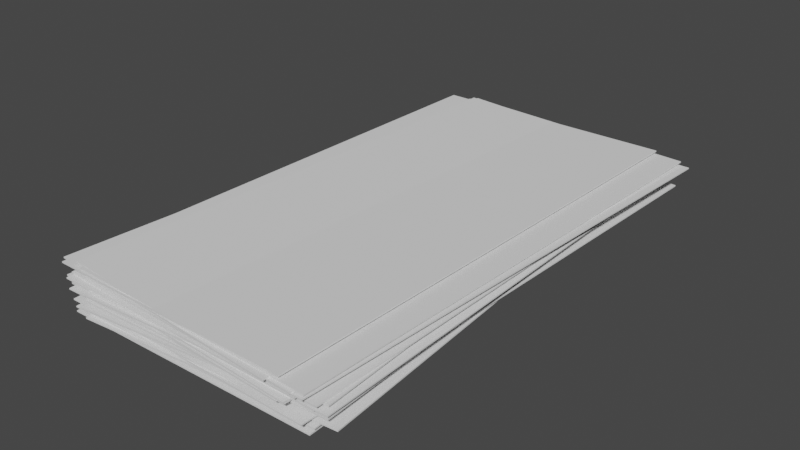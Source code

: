 # Source: paper_stack.blend  (saved by Blender 3.0.42; exported with 4.5.12 LTS)
import bpy
from mathutils import Matrix  # noqa: F401  (used for matrix-valued properties, if any)

bpy.ops.wm.read_factory_settings(use_empty=True)
scene = bpy.context.scene
scene.name = 'Scene'

# ---- collections
col_collection = bpy.data.collections.new('Collection'); scene.collection.children.link(col_collection)

# ---- world
world_world = bpy.data.worlds.new('World'); scene.world = world_world
world_world.use_nodes = True; world_world.node_tree.nodes.clear()
_N = world_world.node_tree.nodes; _L = world_world.node_tree.links
n0 = _N.new('ShaderNodeOutputWorld'); n0.name = 'World Output'; n0.location = (300, 300)
n1 = _N.new('ShaderNodeBackground'); n1.name = 'Background'; n1.location = (10, 300)
n1.inputs[0].default_value = (0.05088, 0.05088, 0.05088, 1.0)
_L.new(n1.outputs[0], n0.inputs[0])
n0.is_active_output = True
world_world.color = (0.05088, 0.05088, 0.05088)
world_world.use_sun_shadow = False
world_world.sun_shadow_jitter_overblur = 0.0

# ---- meshes
me_plane = bpy.data.meshes.new('Plane')
me_plane.from_pydata([(-1.0, -2.0, 0.0), (1.0, -2.0, 0.0), (-1.0, 2.0, 0.0), (1.0, 2.0, 0.0), (-1.0, -2.0, -0.01), (1.0, -2.0, -0.01), (-1.0, 2.0, -0.01), (1.0, 2.0, -0.01)], [], [(0, 1, 3, 2), (4, 6, 7, 5), (0, 2, 6, 4), (1, 0, 4, 5), (3, 1, 5, 7), (2, 3, 7, 6)])
_uv = me_plane.uv_layers.new(name='UVMap')
_uv.uv.foreach_set('vector', [0.0, 0.0, 1.0, 0.0, 1.0, 1.0, 0.0, 1.0, 0.0, 0.0, 0.0, 1.0, 1.0, 1.0, 1.0, 0.0, 0.0, 0.0, 0.0, 1.0, 0.0, 1.0, 0.0, 0.0, 1.0, 0.0, 0.0, 0.0, 0.0, 0.0, 1.0, 0.0, 1.0, 1.0, 1.0, 0.0, 1.0, 0.0, 1.0, 1.0, 0.0, 1.0, 1.0, 1.0, 1.0, 1.0, 0.0, 1.0])
me_plane.use_remesh_fix_poles = True
me_plane.use_remesh_preserve_attributes = False
me_plane.update()
me_plane_001 = bpy.data.meshes.new('Plane.001')
me_plane_001.from_pydata([(-1.0, -2.0, 0.011), (-1.0, 2.0, 0.011), (1.0, -2.0, 0.011), (-1.0, -2.0, 0.001), (-1.0, 2.0, 0.001), (1.0, -2.0, 0.001), (1.0, 2.0, 0.001), (1.0, 2.0, 0.011)], [], [(0, 1, 4, 3), (0, 2, 7, 1), (2, 0, 3, 5), (3, 4, 6, 5), (7, 2, 5, 6), (1, 7, 6, 4)])
_uv = me_plane_001.uv_layers.new(name='UVMap')
_uv.uv.foreach_set('vector', [0.0, 0.0, 0.0, 1.0, 0.0, 1.0, 0.0, 0.0, 0.0, 0.0, 1.0, 0.0, 1.0, 1.0, 0.0, 1.0, 1.0, 0.0, 0.0, 0.0, 0.0, 0.0, 1.0, 0.0, 0.0, 0.0, 0.0, 1.0, 1.0, 1.0, 1.0, 0.0, 1.0, 1.0, 1.0, 0.0, 1.0, 0.0, 1.0, 1.0, 0.0, 1.0, 1.0, 1.0, 1.0, 1.0, 0.0, 1.0])
me_plane_001.use_remesh_fix_poles = True
me_plane_001.use_remesh_preserve_attributes = False
me_plane_001.update()
me_plane_002 = bpy.data.meshes.new('Plane.002')
me_plane_002.from_pydata([(-1.0, -2.0, 0.022), (-1.0, 2.0, 0.022), (1.0, -2.0, 0.022), (-1.0, -2.0, 0.012), (-1.0, 2.0, 0.012), (1.0, -2.0, 0.012), (1.0, 2.0, 0.012), (1.0, 2.0, 0.022)], [], [(0, 1, 4, 3), (0, 2, 7, 1), (2, 0, 3, 5), (3, 4, 6, 5), (7, 2, 5, 6), (1, 7, 6, 4)])
_uv = me_plane_002.uv_layers.new(name='UVMap')
_uv.uv.foreach_set('vector', [0.0, 0.0, 0.0, 1.0, 0.0, 1.0, 0.0, 0.0, 0.0, 0.0, 1.0, 0.0, 1.0, 1.0, 0.0, 1.0, 1.0, 0.0, 0.0, 0.0, 0.0, 0.0, 1.0, 0.0, 0.0, 0.0, 0.0, 1.0, 1.0, 1.0, 1.0, 0.0, 1.0, 1.0, 1.0, 0.0, 1.0, 0.0, 1.0, 1.0, 0.0, 1.0, 1.0, 1.0, 1.0, 1.0, 0.0, 1.0])
me_plane_002.use_remesh_fix_poles = True
me_plane_002.use_remesh_preserve_attributes = False
me_plane_002.update()
me_plane_003 = bpy.data.meshes.new('Plane.003')
me_plane_003.from_pydata([(-1.0, -2.0, 0.033), (-1.0, 2.0, 0.033), (1.0, -2.0, 0.033), (-1.0, -2.0, 0.023), (-1.0, 2.0, 0.023), (1.0, -2.0, 0.023), (1.0, 2.0, 0.023), (1.0, 2.0, 0.033)], [], [(0, 1, 4, 3), (0, 2, 7, 1), (2, 0, 3, 5), (3, 4, 6, 5), (7, 2, 5, 6), (1, 7, 6, 4)])
_uv = me_plane_003.uv_layers.new(name='UVMap')
_uv.uv.foreach_set('vector', [0.0, 0.0, 0.0, 1.0, 0.0, 1.0, 0.0, 0.0, 0.0, 0.0, 1.0, 0.0, 1.0, 1.0, 0.0, 1.0, 1.0, 0.0, 0.0, 0.0, 0.0, 0.0, 1.0, 0.0, 0.0, 0.0, 0.0, 1.0, 1.0, 1.0, 1.0, 0.0, 1.0, 1.0, 1.0, 0.0, 1.0, 0.0, 1.0, 1.0, 0.0, 1.0, 1.0, 1.0, 1.0, 1.0, 0.0, 1.0])
me_plane_003.use_remesh_fix_poles = True
me_plane_003.use_remesh_preserve_attributes = False
me_plane_003.update()
me_plane_004 = bpy.data.meshes.new('Plane.004')
me_plane_004.from_pydata([(-1.0, -2.0, 0.044), (-1.0, 2.0, 0.044), (1.0, -2.0, 0.044), (-1.0, -2.0, 0.034), (-1.0, 2.0, 0.034), (1.0, -2.0, 0.034), (1.0, 2.0, 0.034), (1.0, 2.0, 0.044)], [], [(0, 1, 4, 3), (0, 2, 7, 1), (2, 0, 3, 5), (3, 4, 6, 5), (7, 2, 5, 6), (1, 7, 6, 4)])
_uv = me_plane_004.uv_layers.new(name='UVMap')
_uv.uv.foreach_set('vector', [0.0, 0.0, 0.0, 1.0, 0.0, 1.0, 0.0, 0.0, 0.0, 0.0, 1.0, 0.0, 1.0, 1.0, 0.0, 1.0, 1.0, 0.0, 0.0, 0.0, 0.0, 0.0, 1.0, 0.0, 0.0, 0.0, 0.0, 1.0, 1.0, 1.0, 1.0, 0.0, 1.0, 1.0, 1.0, 0.0, 1.0, 0.0, 1.0, 1.0, 0.0, 1.0, 1.0, 1.0, 1.0, 1.0, 0.0, 1.0])
me_plane_004.use_remesh_fix_poles = True
me_plane_004.use_remesh_preserve_attributes = False
me_plane_004.update()
me_plane_005 = bpy.data.meshes.new('Plane.005')
me_plane_005.from_pydata([(-1.0, -2.0, 0.055), (-1.0, 2.0, 0.055), (1.0, -2.0, 0.055), (-1.0, -2.0, 0.045), (-1.0, 2.0, 0.045), (1.0, -2.0, 0.045), (1.0, 2.0, 0.045), (1.0, 2.0, 0.055)], [], [(0, 1, 4, 3), (0, 2, 7, 1), (2, 0, 3, 5), (3, 4, 6, 5), (7, 2, 5, 6), (1, 7, 6, 4)])
_uv = me_plane_005.uv_layers.new(name='UVMap')
_uv.uv.foreach_set('vector', [0.0, 0.0, 0.0, 1.0, 0.0, 1.0, 0.0, 0.0, 0.0, 0.0, 1.0, 0.0, 1.0, 1.0, 0.0, 1.0, 1.0, 0.0, 0.0, 0.0, 0.0, 0.0, 1.0, 0.0, 0.0, 0.0, 0.0, 1.0, 1.0, 1.0, 1.0, 0.0, 1.0, 1.0, 1.0, 0.0, 1.0, 0.0, 1.0, 1.0, 0.0, 1.0, 1.0, 1.0, 1.0, 1.0, 0.0, 1.0])
me_plane_005.use_remesh_fix_poles = True
me_plane_005.use_remesh_preserve_attributes = False
me_plane_005.update()
me_plane_006 = bpy.data.meshes.new('Plane.006')
me_plane_006.from_pydata([(-1.0, -2.0, 0.066), (-1.0, 2.0, 0.066), (1.0, -2.0, 0.066), (-1.0, -2.0, 0.056), (-1.0, 2.0, 0.056), (1.0, -2.0, 0.056), (1.0, 2.0, 0.056), (1.0, 2.0, 0.066)], [], [(0, 1, 4, 3), (0, 2, 7, 1), (2, 0, 3, 5), (3, 4, 6, 5), (7, 2, 5, 6), (1, 7, 6, 4)])
_uv = me_plane_006.uv_layers.new(name='UVMap')
_uv.uv.foreach_set('vector', [0.0, 0.0, 0.0, 1.0, 0.0, 1.0, 0.0, 0.0, 0.0, 0.0, 1.0, 0.0, 1.0, 1.0, 0.0, 1.0, 1.0, 0.0, 0.0, 0.0, 0.0, 0.0, 1.0, 0.0, 0.0, 0.0, 0.0, 1.0, 1.0, 1.0, 1.0, 0.0, 1.0, 1.0, 1.0, 0.0, 1.0, 0.0, 1.0, 1.0, 0.0, 1.0, 1.0, 1.0, 1.0, 1.0, 0.0, 1.0])
me_plane_006.use_remesh_fix_poles = True
me_plane_006.use_remesh_preserve_attributes = False
me_plane_006.update()
me_plane_007 = bpy.data.meshes.new('Plane.007')
me_plane_007.from_pydata([(-1.0, -2.0, 0.077), (-1.0, 2.0, 0.077), (1.0, -2.0, 0.077), (-1.0, -2.0, 0.067), (-1.0, 2.0, 0.067), (1.0, -2.0, 0.067), (1.0, 2.0, 0.067), (1.0, 2.0, 0.077)], [], [(0, 1, 4, 3), (0, 2, 7, 1), (2, 0, 3, 5), (3, 4, 6, 5), (7, 2, 5, 6), (1, 7, 6, 4)])
_uv = me_plane_007.uv_layers.new(name='UVMap')
_uv.uv.foreach_set('vector', [0.0, 0.0, 0.0, 1.0, 0.0, 1.0, 0.0, 0.0, 0.0, 0.0, 1.0, 0.0, 1.0, 1.0, 0.0, 1.0, 1.0, 0.0, 0.0, 0.0, 0.0, 0.0, 1.0, 0.0, 0.0, 0.0, 0.0, 1.0, 1.0, 1.0, 1.0, 0.0, 1.0, 1.0, 1.0, 0.0, 1.0, 0.0, 1.0, 1.0, 0.0, 1.0, 1.0, 1.0, 1.0, 1.0, 0.0, 1.0])
me_plane_007.use_remesh_fix_poles = True
me_plane_007.use_remesh_preserve_attributes = False
me_plane_007.update()
me_plane_008 = bpy.data.meshes.new('Plane.008')
me_plane_008.from_pydata([(-1.0, -2.0, 0.088), (-1.0, 2.0, 0.088), (1.0, -2.0, 0.088), (-1.0, -2.0, 0.078), (-1.0, 2.0, 0.078), (1.0, -2.0, 0.078), (1.0, 2.0, 0.078), (1.0, 2.0, 0.088)], [], [(0, 1, 4, 3), (0, 2, 7, 1), (2, 0, 3, 5), (3, 4, 6, 5), (7, 2, 5, 6), (1, 7, 6, 4)])
_uv = me_plane_008.uv_layers.new(name='UVMap')
_uv.uv.foreach_set('vector', [0.0, 0.0, 0.0, 1.0, 0.0, 1.0, 0.0, 0.0, 0.0, 0.0, 1.0, 0.0, 1.0, 1.0, 0.0, 1.0, 1.0, 0.0, 0.0, 0.0, 0.0, 0.0, 1.0, 0.0, 0.0, 0.0, 0.0, 1.0, 1.0, 1.0, 1.0, 0.0, 1.0, 1.0, 1.0, 0.0, 1.0, 0.0, 1.0, 1.0, 0.0, 1.0, 1.0, 1.0, 1.0, 1.0, 0.0, 1.0])
me_plane_008.use_remesh_fix_poles = True
me_plane_008.use_remesh_preserve_attributes = False
me_plane_008.update()
me_plane_009 = bpy.data.meshes.new('Plane.009')
me_plane_009.from_pydata([(-1.0, -2.0, 0.099), (-1.0, 2.0, 0.099), (1.0, -2.0, 0.099), (-1.0, -2.0, 0.089), (-1.0, 2.0, 0.089), (1.0, -2.0, 0.089), (1.0, 2.0, 0.089), (1.0, 2.0, 0.099)], [], [(0, 1, 4, 3), (0, 2, 7, 1), (2, 0, 3, 5), (3, 4, 6, 5), (7, 2, 5, 6), (1, 7, 6, 4)])
_uv = me_plane_009.uv_layers.new(name='UVMap')
_uv.uv.foreach_set('vector', [0.0, 0.0, 0.0, 1.0, 0.0, 1.0, 0.0, 0.0, 0.0, 0.0, 1.0, 0.0, 1.0, 1.0, 0.0, 1.0, 1.0, 0.0, 0.0, 0.0, 0.0, 0.0, 1.0, 0.0, 0.0, 0.0, 0.0, 1.0, 1.0, 1.0, 1.0, 0.0, 1.0, 1.0, 1.0, 0.0, 1.0, 0.0, 1.0, 1.0, 0.0, 1.0, 1.0, 1.0, 1.0, 1.0, 0.0, 1.0])
me_plane_009.use_remesh_fix_poles = True
me_plane_009.use_remesh_preserve_attributes = False
me_plane_009.update()
me_plane_010 = bpy.data.meshes.new('Plane.010')
me_plane_010.from_pydata([(-1.0, -2.0, 0.11), (-1.0, 2.0, 0.11), (1.0, -2.0, 0.11), (-1.0, -2.0, 0.1), (-1.0, 2.0, 0.1), (1.0, -2.0, 0.1), (1.0, 2.0, 0.1), (1.0, 2.0, 0.11)], [], [(0, 1, 4, 3), (0, 2, 7, 1), (2, 0, 3, 5), (3, 4, 6, 5), (7, 2, 5, 6), (1, 7, 6, 4)])
_uv = me_plane_010.uv_layers.new(name='UVMap')
_uv.uv.foreach_set('vector', [0.0, 0.0, 0.0, 1.0, 0.0, 1.0, 0.0, 0.0, 0.0, 0.0, 1.0, 0.0, 1.0, 1.0, 0.0, 1.0, 1.0, 0.0, 0.0, 0.0, 0.0, 0.0, 1.0, 0.0, 0.0, 0.0, 0.0, 1.0, 1.0, 1.0, 1.0, 0.0, 1.0, 1.0, 1.0, 0.0, 1.0, 0.0, 1.0, 1.0, 0.0, 1.0, 1.0, 1.0, 1.0, 1.0, 0.0, 1.0])
me_plane_010.use_remesh_fix_poles = True
me_plane_010.use_remesh_preserve_attributes = False
me_plane_010.update()
me_plane_011 = bpy.data.meshes.new('Plane.011')
me_plane_011.from_pydata([(-1.0, -2.0, 0.121), (-1.0, 2.0, 0.121), (1.0, -2.0, 0.121), (-1.0, -2.0, 0.111), (-1.0, 2.0, 0.111), (1.0, -2.0, 0.111), (1.0, 2.0, 0.111), (1.0, 2.0, 0.121)], [], [(0, 1, 4, 3), (0, 2, 7, 1), (2, 0, 3, 5), (3, 4, 6, 5), (7, 2, 5, 6), (1, 7, 6, 4)])
_uv = me_plane_011.uv_layers.new(name='UVMap')
_uv.uv.foreach_set('vector', [0.0, 0.0, 0.0, 1.0, 0.0, 1.0, 0.0, 0.0, 0.0, 0.0, 1.0, 0.0, 1.0, 1.0, 0.0, 1.0, 1.0, 0.0, 0.0, 0.0, 0.0, 0.0, 1.0, 0.0, 0.0, 0.0, 0.0, 1.0, 1.0, 1.0, 1.0, 0.0, 1.0, 1.0, 1.0, 0.0, 1.0, 0.0, 1.0, 1.0, 0.0, 1.0, 1.0, 1.0, 1.0, 1.0, 0.0, 1.0])
me_plane_011.use_remesh_fix_poles = True
me_plane_011.use_remesh_preserve_attributes = False
me_plane_011.update()
me_plane_012 = bpy.data.meshes.new('Plane.012')
me_plane_012.from_pydata([(-1.0, -2.0, 0.132), (-1.0, 2.0, 0.132), (1.0, -2.0, 0.132), (-1.0, -2.0, 0.122), (-1.0, 2.0, 0.122), (1.0, -2.0, 0.122), (1.0, 2.0, 0.122), (1.0, 2.0, 0.132)], [], [(0, 1, 4, 3), (0, 2, 7, 1), (2, 0, 3, 5), (3, 4, 6, 5), (7, 2, 5, 6), (1, 7, 6, 4)])
_uv = me_plane_012.uv_layers.new(name='UVMap')
_uv.uv.foreach_set('vector', [0.0, 0.0, 0.0, 1.0, 0.0, 1.0, 0.0, 0.0, 0.0, 0.0, 1.0, 0.0, 1.0, 1.0, 0.0, 1.0, 1.0, 0.0, 0.0, 0.0, 0.0, 0.0, 1.0, 0.0, 0.0, 0.0, 0.0, 1.0, 1.0, 1.0, 1.0, 0.0, 1.0, 1.0, 1.0, 0.0, 1.0, 0.0, 1.0, 1.0, 0.0, 1.0, 1.0, 1.0, 1.0, 1.0, 0.0, 1.0])
me_plane_012.use_remesh_fix_poles = True
me_plane_012.use_remesh_preserve_attributes = False
me_plane_012.update()
me_plane_013 = bpy.data.meshes.new('Plane.013')
me_plane_013.from_pydata([(-1.0, -2.0, 0.143), (-1.0, 2.0, 0.143), (1.0, -2.0, 0.143), (-1.0, -2.0, 0.133), (-1.0, 2.0, 0.133), (1.0, -2.0, 0.133), (1.0, 2.0, 0.133), (1.0, 2.0, 0.143)], [], [(0, 1, 4, 3), (0, 2, 7, 1), (2, 0, 3, 5), (3, 4, 6, 5), (7, 2, 5, 6), (1, 7, 6, 4)])
_uv = me_plane_013.uv_layers.new(name='UVMap')
_uv.uv.foreach_set('vector', [0.0, 0.0, 0.0, 1.0, 0.0, 1.0, 0.0, 0.0, 0.0, 0.0, 1.0, 0.0, 1.0, 1.0, 0.0, 1.0, 1.0, 0.0, 0.0, 0.0, 0.0, 0.0, 1.0, 0.0, 0.0, 0.0, 0.0, 1.0, 1.0, 1.0, 1.0, 0.0, 1.0, 1.0, 1.0, 0.0, 1.0, 0.0, 1.0, 1.0, 0.0, 1.0, 1.0, 1.0, 1.0, 1.0, 0.0, 1.0])
me_plane_013.use_remesh_fix_poles = True
me_plane_013.use_remesh_preserve_attributes = False
me_plane_013.update()
me_plane_014 = bpy.data.meshes.new('Plane.014')
me_plane_014.from_pydata([(-1.0, -2.0, 0.154), (-1.0, 2.0, 0.154), (1.0, -2.0, 0.154), (-1.0, -2.0, 0.144), (-1.0, 2.0, 0.144), (1.0, -2.0, 0.144), (1.0, 2.0, 0.144), (1.0, 2.0, 0.154)], [], [(0, 1, 4, 3), (0, 2, 7, 1), (2, 0, 3, 5), (3, 4, 6, 5), (7, 2, 5, 6), (1, 7, 6, 4)])
_uv = me_plane_014.uv_layers.new(name='UVMap')
_uv.uv.foreach_set('vector', [0.0, 0.0, 0.0, 1.0, 0.0, 1.0, 0.0, 0.0, 0.0, 0.0, 1.0, 0.0, 1.0, 1.0, 0.0, 1.0, 1.0, 0.0, 0.0, 0.0, 0.0, 0.0, 1.0, 0.0, 0.0, 0.0, 0.0, 1.0, 1.0, 1.0, 1.0, 0.0, 1.0, 1.0, 1.0, 0.0, 1.0, 0.0, 1.0, 1.0, 0.0, 1.0, 1.0, 1.0, 1.0, 1.0, 0.0, 1.0])
me_plane_014.use_remesh_fix_poles = True
me_plane_014.use_remesh_preserve_attributes = False
me_plane_014.update()
me_plane_015 = bpy.data.meshes.new('Plane.015')
me_plane_015.from_pydata([(-1.0, -2.0, 0.165), (-1.0, 2.0, 0.165), (1.0, -2.0, 0.165), (-1.0, -2.0, 0.155), (-1.0, 2.0, 0.155), (1.0, -2.0, 0.155), (1.0, 2.0, 0.155), (1.0, 2.0, 0.165)], [], [(0, 1, 4, 3), (0, 2, 7, 1), (2, 0, 3, 5), (3, 4, 6, 5), (7, 2, 5, 6), (1, 7, 6, 4)])
_uv = me_plane_015.uv_layers.new(name='UVMap')
_uv.uv.foreach_set('vector', [0.0, 0.0, 0.0, 1.0, 0.0, 1.0, 0.0, 0.0, 0.0, 0.0, 1.0, 0.0, 1.0, 1.0, 0.0, 1.0, 1.0, 0.0, 0.0, 0.0, 0.0, 0.0, 1.0, 0.0, 0.0, 0.0, 0.0, 1.0, 1.0, 1.0, 1.0, 0.0, 1.0, 1.0, 1.0, 0.0, 1.0, 0.0, 1.0, 1.0, 0.0, 1.0, 1.0, 1.0, 1.0, 1.0, 0.0, 1.0])
me_plane_015.use_remesh_fix_poles = True
me_plane_015.use_remesh_preserve_attributes = False
me_plane_015.update()
me_plane_016 = bpy.data.meshes.new('Plane.016')
me_plane_016.from_pydata([(-1.0, -2.0, 0.176), (-1.0, 2.0, 0.176), (1.0, -2.0, 0.176), (-1.0, -2.0, 0.166), (-1.0, 2.0, 0.166), (1.0, -2.0, 0.166), (1.0, 2.0, 0.166), (1.0, 2.0, 0.176)], [], [(0, 1, 4, 3), (0, 2, 7, 1), (2, 0, 3, 5), (3, 4, 6, 5), (7, 2, 5, 6), (1, 7, 6, 4)])
_uv = me_plane_016.uv_layers.new(name='UVMap')
_uv.uv.foreach_set('vector', [0.0, 0.0, 0.0, 1.0, 0.0, 1.0, 0.0, 0.0, 0.0, 0.0, 1.0, 0.0, 1.0, 1.0, 0.0, 1.0, 1.0, 0.0, 0.0, 0.0, 0.0, 0.0, 1.0, 0.0, 0.0, 0.0, 0.0, 1.0, 1.0, 1.0, 1.0, 0.0, 1.0, 1.0, 1.0, 0.0, 1.0, 0.0, 1.0, 1.0, 0.0, 1.0, 1.0, 1.0, 1.0, 1.0, 0.0, 1.0])
me_plane_016.use_remesh_fix_poles = True
me_plane_016.use_remesh_preserve_attributes = False
me_plane_016.update()
me_plane_017 = bpy.data.meshes.new('Plane.017')
me_plane_017.from_pydata([(-1.0, -2.0, 0.187), (-1.0, 2.0, 0.187), (1.0, -2.0, 0.187), (-1.0, -2.0, 0.177), (-1.0, 2.0, 0.177), (1.0, -2.0, 0.177), (1.0, 2.0, 0.177), (1.0, 2.0, 0.187)], [], [(0, 1, 4, 3), (0, 2, 7, 1), (2, 0, 3, 5), (3, 4, 6, 5), (7, 2, 5, 6), (1, 7, 6, 4)])
_uv = me_plane_017.uv_layers.new(name='UVMap')
_uv.uv.foreach_set('vector', [0.0, 0.0, 0.0, 1.0, 0.0, 1.0, 0.0, 0.0, 0.0, 0.0, 1.0, 0.0, 1.0, 1.0, 0.0, 1.0, 1.0, 0.0, 0.0, 0.0, 0.0, 0.0, 1.0, 0.0, 0.0, 0.0, 0.0, 1.0, 1.0, 1.0, 1.0, 0.0, 1.0, 1.0, 1.0, 0.0, 1.0, 0.0, 1.0, 1.0, 0.0, 1.0, 1.0, 1.0, 1.0, 1.0, 0.0, 1.0])
me_plane_017.use_remesh_fix_poles = True
me_plane_017.use_remesh_preserve_attributes = False
me_plane_017.update()
me_plane_018 = bpy.data.meshes.new('Plane.018')
me_plane_018.from_pydata([(-1.0, -2.0, 0.198), (-1.0, 2.0, 0.198), (1.0, -2.0, 0.198), (-1.0, -2.0, 0.188), (-1.0, 2.0, 0.188), (1.0, -2.0, 0.188), (1.0, 2.0, 0.188), (1.0, 2.0, 0.198)], [], [(0, 1, 4, 3), (0, 2, 7, 1), (2, 0, 3, 5), (3, 4, 6, 5), (7, 2, 5, 6), (1, 7, 6, 4)])
_uv = me_plane_018.uv_layers.new(name='UVMap')
_uv.uv.foreach_set('vector', [0.0, 0.0, 0.0, 1.0, 0.0, 1.0, 0.0, 0.0, 0.0, 0.0, 1.0, 0.0, 1.0, 1.0, 0.0, 1.0, 1.0, 0.0, 0.0, 0.0, 0.0, 0.0, 1.0, 0.0, 0.0, 0.0, 0.0, 1.0, 1.0, 1.0, 1.0, 0.0, 1.0, 1.0, 1.0, 0.0, 1.0, 0.0, 1.0, 1.0, 0.0, 1.0, 1.0, 1.0, 1.0, 1.0, 0.0, 1.0])
me_plane_018.use_remesh_fix_poles = True
me_plane_018.use_remesh_preserve_attributes = False
me_plane_018.update()
me_plane_019 = bpy.data.meshes.new('Plane.019')
me_plane_019.from_pydata([(-1.0, -2.0, 0.209), (-1.0, 2.0, 0.209), (1.0, -2.0, 0.209), (-1.0, -2.0, 0.199), (-1.0, 2.0, 0.199), (1.0, -2.0, 0.199), (1.0, 2.0, 0.199), (1.0, 2.0, 0.209)], [], [(0, 1, 4, 3), (0, 2, 7, 1), (2, 0, 3, 5), (3, 4, 6, 5), (7, 2, 5, 6), (1, 7, 6, 4)])
_uv = me_plane_019.uv_layers.new(name='UVMap')
_uv.uv.foreach_set('vector', [0.0, 0.0, 0.0, 1.0, 0.0, 1.0, 0.0, 0.0, 0.0, 0.0, 1.0, 0.0, 1.0, 1.0, 0.0, 1.0, 1.0, 0.0, 0.0, 0.0, 0.0, 0.0, 1.0, 0.0, 0.0, 0.0, 0.0, 1.0, 1.0, 1.0, 1.0, 0.0, 1.0, 1.0, 1.0, 0.0, 1.0, 0.0, 1.0, 1.0, 0.0, 1.0, 1.0, 1.0, 1.0, 1.0, 0.0, 1.0])
me_plane_019.use_remesh_fix_poles = True
me_plane_019.use_remesh_preserve_attributes = False
me_plane_019.update()
me_plane_020 = bpy.data.meshes.new('Plane.020')
me_plane_020.from_pydata([(-1.0, -2.0, 0.22), (-1.0, 2.0, 0.22), (1.0, -2.0, 0.22), (-1.0, -2.0, 0.21), (-1.0, 2.0, 0.21), (1.0, -2.0, 0.21), (1.0, 2.0, 0.21), (1.0, 2.0, 0.22)], [], [(0, 1, 4, 3), (0, 2, 7, 1), (2, 0, 3, 5), (3, 4, 6, 5), (7, 2, 5, 6), (1, 7, 6, 4)])
_uv = me_plane_020.uv_layers.new(name='UVMap')
_uv.uv.foreach_set('vector', [0.0, 0.0, 0.0, 1.0, 0.0, 1.0, 0.0, 0.0, 0.0, 0.0, 1.0, 0.0, 1.0, 1.0, 0.0, 1.0, 1.0, 0.0, 0.0, 0.0, 0.0, 0.0, 1.0, 0.0, 0.0, 0.0, 0.0, 1.0, 1.0, 1.0, 1.0, 0.0, 1.0, 1.0, 1.0, 0.0, 1.0, 0.0, 1.0, 1.0, 0.0, 1.0, 1.0, 1.0, 1.0, 1.0, 0.0, 1.0])
me_plane_020.use_remesh_fix_poles = True
me_plane_020.use_remesh_preserve_attributes = False
me_plane_020.update()
me_plane_021 = bpy.data.meshes.new('Plane.021')
me_plane_021.from_pydata([(-1.0, -2.0, 0.231), (-1.0, 2.0, 0.231), (1.0, -2.0, 0.231), (-1.0, -2.0, 0.221), (-1.0, 2.0, 0.221), (1.0, -2.0, 0.221), (1.0, 2.0, 0.221), (1.0, 2.0, 0.231)], [], [(0, 1, 4, 3), (0, 2, 7, 1), (2, 0, 3, 5), (3, 4, 6, 5), (7, 2, 5, 6), (1, 7, 6, 4)])
_uv = me_plane_021.uv_layers.new(name='UVMap')
_uv.uv.foreach_set('vector', [0.0, 0.0, 0.0, 1.0, 0.0, 1.0, 0.0, 0.0, 0.0, 0.0, 1.0, 0.0, 1.0, 1.0, 0.0, 1.0, 1.0, 0.0, 0.0, 0.0, 0.0, 0.0, 1.0, 0.0, 0.0, 0.0, 0.0, 1.0, 1.0, 1.0, 1.0, 0.0, 1.0, 1.0, 1.0, 0.0, 1.0, 0.0, 1.0, 1.0, 0.0, 1.0, 1.0, 1.0, 1.0, 1.0, 0.0, 1.0])
me_plane_021.use_remesh_fix_poles = True
me_plane_021.use_remesh_preserve_attributes = False
me_plane_021.update()

# ---- objects
ob_sheet_021 = bpy.data.objects.new('sheet.021', me_plane)
ob_sheet_018 = bpy.data.objects.new('sheet.018', me_plane_001)
ob_sheet_001 = bpy.data.objects.new('sheet.001', me_plane_002)
ob_sheet_002 = bpy.data.objects.new('sheet.002', me_plane_003)
ob_sheet_003 = bpy.data.objects.new('sheet.003', me_plane_004)
ob_sheet_004 = bpy.data.objects.new('sheet.004', me_plane_005)
ob_sheet_005 = bpy.data.objects.new('sheet.005', me_plane_006)
ob_sheet_006 = bpy.data.objects.new('sheet.006', me_plane_007)
ob_sheet_007 = bpy.data.objects.new('sheet.007', me_plane_008)
ob_sheet_008 = bpy.data.objects.new('sheet.008', me_plane_009)
ob_sheet_019 = bpy.data.objects.new('sheet.019', me_plane_010)
ob_sheet_009 = bpy.data.objects.new('sheet.009', me_plane_011)
ob_sheet_010 = bpy.data.objects.new('sheet.010', me_plane_012)
ob_sheet_011 = bpy.data.objects.new('sheet.011', me_plane_013)
ob_sheet_012 = bpy.data.objects.new('sheet.012', me_plane_014)
ob_sheet_013 = bpy.data.objects.new('sheet.013', me_plane_015)
ob_sheet_014 = bpy.data.objects.new('sheet.014', me_plane_016)
ob_sheet_015 = bpy.data.objects.new('sheet.015', me_plane_017)
ob_sheet_016 = bpy.data.objects.new('sheet.016', me_plane_018)
ob_sheet_017 = bpy.data.objects.new('sheet.017', me_plane_019)
ob_sheet_020 = bpy.data.objects.new('sheet.020', me_plane_020)
ob_sheet = bpy.data.objects.new('sheet', me_plane_021)

# ---- transforms, parenting, visibility, modifiers, constraints
ob_sheet_021.location = (-0.05946, 0.0, -0.05713)
ob_sheet_021.rotation_euler = (0.002087, 0.01217, 0.0281)
ob_sheet_018.location = (-0.05784, 0.0, 0.04787)
ob_sheet_018.rotation_euler = (-0.0002456, -0.01456, 0.08022)
ob_sheet_001.location = (-0.06696, 0.0, -0.03517)
ob_sheet_001.rotation_euler = (0.001898, 0.01651, 0.04284)
ob_sheet_002.location = (0.0545, 0.0, -0.02394)
ob_sheet_002.rotation_euler = (0.001649, -0.0169, -0.03022)
ob_sheet_003.location = (-0.04624, 0.0, 0.05745)
ob_sheet_003.rotation_euler = (0.002061, -0.01431, -0.0384)
ob_sheet_004.location = (0.001561, 0.0, -0.06424)
ob_sheet_004.rotation_euler = (-8.565e-05, -0.00678, 0.07789)
ob_sheet_005.location = (-0.0742, 0.0, -0.04633)
ob_sheet_005.rotation_euler = (0.0005486, 0.009512, 0.02366)
ob_sheet_006.location = (0.02701, 0.0, 0.05969)
ob_sheet_006.rotation_euler = (-0.001045, 0.01251, 0.01223)
ob_sheet_007.location = (0.03603, 0.0, -0.008843)
ob_sheet_007.rotation_euler = (-0.0007851, 0.00204, 0.0434)
ob_sheet_008.location = (-0.08717, 0.0, 0.01375)
ob_sheet_008.rotation_euler = (-0.0003788, 0.004132, -0.0459)
ob_sheet_019.location = (-0.114, 0.0, 0.0254)
ob_sheet_019.rotation_euler = (-0.002022, 0.009458, 0.007105)
ob_sheet_009.location = (-0.1134, 0.0, -0.02123)
ob_sheet_009.rotation_euler = (0.00109, 0.007219, 0.03639)
ob_sheet_010.location = (0.1209, 0.0, 0.06211)
ob_sheet_010.rotation_euler = (0.0001238, -0.01589, -0.04718)
ob_sheet_011.location = (-0.09085, 0.0, 0.07821)
ob_sheet_011.rotation_euler = (0.0002378, -0.007986, -0.07405)
ob_sheet_012.location = (0.0888, 0.0, 0.0007312)
ob_sheet_012.rotation_euler = (-0.001765, -0.01188, -0.0005858)
ob_sheet_013.location = (0.013, 0.0, -0.01607)
ob_sheet_013.rotation_euler = (0.002051, -0.01378, 0.0547)
ob_sheet_014.location = (0.1031, 0.0, -0.03922)
ob_sheet_014.rotation_euler = (0.001552, 0.01066, 0.01968)
ob_sheet_015.location = (-0.03035, 0.0, -0.04726)
ob_sheet_015.rotation_euler = (-0.0009615, 0.0174, -0.04702)
ob_sheet_016.location = (0.04456, 0.0, 0.03405)
ob_sheet_016.rotation_euler = (-0.001443, 0.01805, -0.05368)
ob_sheet_017.location = (0.07443, 0.0, 0.03227)
ob_sheet_017.rotation_euler = (0.00104, 0.01041, -0.02812)
ob_sheet_020.location = (-0.1231, 0.0, 0.02387)
ob_sheet_020.rotation_euler = (0.0002883, -0.01719, -0.02228)
ob_sheet.location = (-0.002467, 0.0, -0.07466)
ob_sheet.rotation_euler = (-0.0002335, -0.01692, -0.02347)

# ---- collection membership
col_collection.objects.link(ob_sheet_021)
col_collection.objects.link(ob_sheet_018)
col_collection.objects.link(ob_sheet_001)
col_collection.objects.link(ob_sheet_002)
col_collection.objects.link(ob_sheet_003)
col_collection.objects.link(ob_sheet_004)
col_collection.objects.link(ob_sheet_005)
col_collection.objects.link(ob_sheet_006)
col_collection.objects.link(ob_sheet_007)
col_collection.objects.link(ob_sheet_008)
col_collection.objects.link(ob_sheet_019)
col_collection.objects.link(ob_sheet_009)
col_collection.objects.link(ob_sheet_010)
col_collection.objects.link(ob_sheet_011)
col_collection.objects.link(ob_sheet_012)
col_collection.objects.link(ob_sheet_013)
col_collection.objects.link(ob_sheet_014)
col_collection.objects.link(ob_sheet_015)
col_collection.objects.link(ob_sheet_016)
col_collection.objects.link(ob_sheet_017)
col_collection.objects.link(ob_sheet_020)
col_collection.objects.link(ob_sheet)

# ---- scene / render settings (as saved in the file)
scene.frame_start = 1; scene.frame_end = 250; scene.frame_set(1)
scene.render.engine = 'BLENDER_EEVEE_NEXT'
scene.cycles.sampling_pattern = 'TABULATED_SOBOL'
scene.cycles.use_light_tree = False
scene.view_settings.view_transform = 'Filmic'
bpy.context.view_layer.update()

# ---- added for rendering (the .blend has no active camera and no usable light): camera, sun
cam_auto = bpy.data.cameras.new('AutoCamera')
cam_auto.lens = 50.0
cam_auto.sensor_width = 36.0
cam_auto.clip_end = 1000.0
ob_auto_camera = bpy.data.objects.new('AutoCamera', cam_auto)
scene.collection.objects.link(ob_auto_camera)
ob_auto_camera.location = (4.45531, -5.36145, 3.66335)
ob_auto_camera.rotation_euler = (1.09748, -7.21219e-08, 0.694738)
scene.camera = ob_auto_camera
light_auto_sun = bpy.data.lights.new('AutoSun', 'SUN')
light_auto_sun.energy = 3.0
light_auto_sun.angle = 0.0523599
ob_auto_sun = bpy.data.objects.new('AutoSun', light_auto_sun)
scene.collection.objects.link(ob_auto_sun)
ob_auto_sun.rotation_euler = (0.872665, 0.174533, 0.523599)
bpy.context.view_layer.update()
